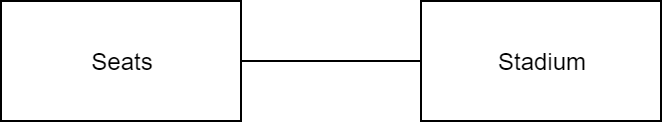

The diagram above was exported from draw.io. Its source (the exported page's mxGraphModel, read from the mxfile embedded in the PNG):
<mxGraphModel dx="928" dy="551" grid="1" gridSize="10" guides="1" tooltips="1" connect="1" arrows="1" fold="1" page="1" pageScale="1" pageWidth="850" pageHeight="1100" math="0" shadow="0">
  <root>
    <mxCell id="0" />
    <mxCell id="1" parent="0" />
    <mxCell id="9sAZFYa7mvDJcNAXBUrz-1" value="Seats" style="rounded=0;whiteSpace=wrap;html=1;" vertex="1" parent="1">
      <mxGeometry x="190" y="150" width="120" height="60" as="geometry" />
    </mxCell>
    <mxCell id="9sAZFYa7mvDJcNAXBUrz-2" value="Stadium" style="rounded=0;whiteSpace=wrap;html=1;" vertex="1" parent="1">
      <mxGeometry x="400" y="150" width="120" height="60" as="geometry" />
    </mxCell>
    <mxCell id="9sAZFYa7mvDJcNAXBUrz-4" value="" style="endArrow=none;html=1;entryX=0;entryY=0.5;entryDx=0;entryDy=0;exitX=1;exitY=0.5;exitDx=0;exitDy=0;" edge="1" parent="1" source="9sAZFYa7mvDJcNAXBUrz-1" target="9sAZFYa7mvDJcNAXBUrz-2">
      <mxGeometry width="50" height="50" relative="1" as="geometry">
        <mxPoint x="350" y="220" as="sourcePoint" />
        <mxPoint x="400" y="170" as="targetPoint" />
      </mxGeometry>
    </mxCell>
  </root>
</mxGraphModel>